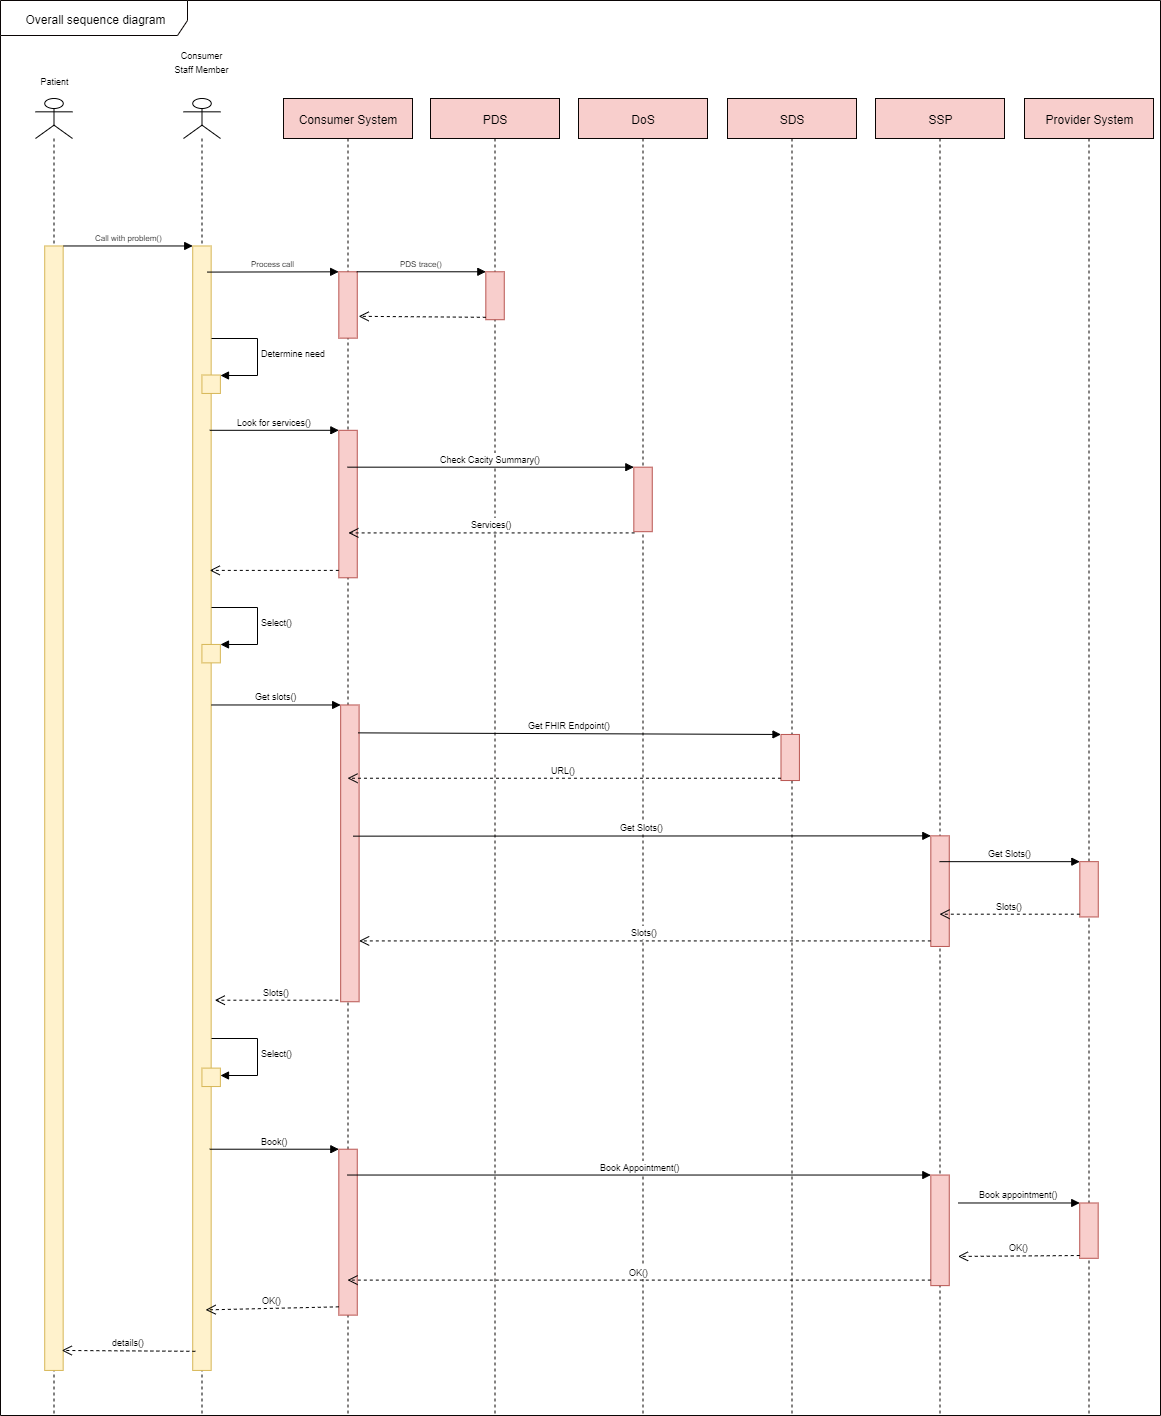

The diagram above was exported from draw.io. Its source (the exported page's mxGraphModel, read from the mxfile embedded in the PNG):
<mxGraphModel dx="857" dy="642" grid="1" gridSize="10" guides="1" tooltips="1" connect="1" arrows="1" fold="1" page="1" pageScale="1" pageWidth="1169" pageHeight="827" background="#ffffff" math="0" shadow="0">
  <root>
    <mxCell id="0" />
    <mxCell id="1" parent="0" />
    <mxCell id="5" value="" style="shape=umlLifeline;participant=umlActor;perimeter=lifelinePerimeter;whiteSpace=wrap;html=1;container=1;collapsible=0;recursiveResize=0;verticalAlign=top;spacingTop=36;labelBackgroundColor=#ffffff;outlineConnect=0;" parent="1" vertex="1">
      <mxGeometry x="38" y="103" width="37" height="1317" as="geometry" />
    </mxCell>
    <mxCell id="13" value="" style="html=1;points=[];perimeter=orthogonalPerimeter;strokeColor=#d6b656;fillColor=#fff2cc;" parent="5" vertex="1">
      <mxGeometry x="9.220779220779221" y="147.4698795180723" width="18.441558441558442" height="1124.4578313253012" as="geometry" />
    </mxCell>
    <mxCell id="6" value="" style="shape=umlLifeline;participant=umlActor;perimeter=lifelinePerimeter;whiteSpace=wrap;html=1;container=1;collapsible=0;recursiveResize=0;verticalAlign=top;spacingTop=36;labelBackgroundColor=#ffffff;outlineConnect=0;" parent="1" vertex="1">
      <mxGeometry x="186" y="103" width="37" height="1317" as="geometry" />
    </mxCell>
    <mxCell id="14" value="" style="html=1;points=[];perimeter=orthogonalPerimeter;strokeColor=#d6b656;fillColor=#fff2cc;" parent="6" vertex="1">
      <mxGeometry x="9.220779220779221" y="147.4698795180723" width="18.441558441558442" height="1124.4578313253012" as="geometry" />
    </mxCell>
    <mxCell id="15" value="&lt;font style=&quot;font-size: 8px&quot;&gt;Call with problem()&lt;/font&gt;" style="html=1;verticalAlign=bottom;endArrow=block;entryX=0;entryY=0;" parent="6" target="14" edge="1">
      <mxGeometry relative="1" as="geometry">
        <mxPoint x="-119.87012987012987" y="147.4698795180723" as="sourcePoint" />
      </mxGeometry>
    </mxCell>
    <mxCell id="23" value="" style="html=1;points=[];perimeter=orthogonalPerimeter;strokeColor=#d6b656;fillColor=#fff2cc;" parent="6" vertex="1">
      <mxGeometry x="18.441558441558442" y="276.50602409638554" width="18.441558441558442" height="18.433734939759038" as="geometry" />
    </mxCell>
    <mxCell id="24" value="&lt;font style=&quot;font-size: 9px&quot;&gt;Determine need&lt;/font&gt;" style="edgeStyle=orthogonalEdgeStyle;html=1;align=left;spacingLeft=2;endArrow=block;rounded=0;entryX=1;entryY=0;" parent="6" target="23" edge="1">
      <mxGeometry relative="1" as="geometry">
        <mxPoint x="27.662337662337663" y="239.63855421686748" as="sourcePoint" />
        <Array as="points">
          <mxPoint x="73.76623376623377" y="239.63855421686748" />
        </Array>
      </mxGeometry>
    </mxCell>
    <mxCell id="55" value="" style="html=1;points=[];perimeter=orthogonalPerimeter;strokeColor=#d6b656;fillColor=#fff2cc;" parent="6" vertex="1">
      <mxGeometry x="18.441558441558442" y="969.6144578313254" width="18.441558441558442" height="18.433734939759038" as="geometry" />
    </mxCell>
    <mxCell id="56" value="&lt;font style=&quot;font-size: 9px&quot;&gt;Select()&lt;/font&gt;" style="edgeStyle=orthogonalEdgeStyle;html=1;align=left;spacingLeft=2;endArrow=block;rounded=0;entryX=1;entryY=0;" parent="6" edge="1">
      <mxGeometry relative="1" as="geometry">
        <mxPoint x="27.662337662337663" y="940.1204819277109" as="sourcePoint" />
        <Array as="points">
          <mxPoint x="73.76623376623377" y="940.1204819277109" />
        </Array>
        <mxPoint x="37.14656771799623" y="977.2512908777969" as="targetPoint" />
      </mxGeometry>
    </mxCell>
    <mxCell id="7" value="Consumer System" style="shape=umlLifeline;perimeter=lifelinePerimeter;whiteSpace=wrap;html=1;container=1;collapsible=0;recursiveResize=0;outlineConnect=0;fillColor=#f8cecc;strokeColor=#0A0504;" parent="1" vertex="1">
      <mxGeometry x="286" y="103" width="129" height="1317" as="geometry" />
    </mxCell>
    <mxCell id="17" value="" style="html=1;points=[];perimeter=orthogonalPerimeter;strokeColor=#b85450;fillColor=#f8cecc;" parent="7" vertex="1">
      <mxGeometry x="55.324675324675326" y="173.27710843373495" width="18.441558441558442" height="66.36144578313254" as="geometry" />
    </mxCell>
    <mxCell id="25" value="" style="html=1;points=[];perimeter=orthogonalPerimeter;strokeColor=#b85450;fillColor=#f8cecc;" parent="7" vertex="1">
      <mxGeometry x="55.324675324675326" y="331.8072289156627" width="18.441558441558442" height="147.4698795180723" as="geometry" />
    </mxCell>
    <mxCell id="26" value="&lt;font style=&quot;font-size: 9px&quot;&gt;Look for services()&lt;/font&gt;" style="html=1;verticalAlign=bottom;endArrow=block;entryX=0;entryY=0;" parent="7" target="25" edge="1">
      <mxGeometry relative="1" as="geometry">
        <mxPoint x="-73.76623376623377" y="331.8072289156627" as="sourcePoint" />
      </mxGeometry>
    </mxCell>
    <mxCell id="27" value="" style="html=1;verticalAlign=bottom;endArrow=open;dashed=1;endSize=8;exitX=0;exitY=0.95;" parent="7" source="25" edge="1">
      <mxGeometry relative="1" as="geometry">
        <mxPoint x="-73.76623376623377" y="471.90361445783134" as="targetPoint" />
      </mxGeometry>
    </mxCell>
    <mxCell id="37" value="" style="html=1;points=[];perimeter=orthogonalPerimeter;strokeColor=#b85450;fillColor=#f8cecc;" parent="7" vertex="1">
      <mxGeometry x="57.16883116883117" y="606.4698795180723" width="18.441558441558442" height="296.7831325301205" as="geometry" />
    </mxCell>
    <mxCell id="38" value="&lt;font style=&quot;font-size: 9px&quot;&gt;Get slots()&lt;/font&gt;" style="html=1;verticalAlign=bottom;endArrow=block;entryX=0;entryY=0;" parent="7" target="37" edge="1">
      <mxGeometry relative="1" as="geometry">
        <mxPoint x="-71.92207792207792" y="606.4698795180723" as="sourcePoint" />
      </mxGeometry>
    </mxCell>
    <mxCell id="57" value="" style="html=1;points=[];perimeter=orthogonalPerimeter;strokeColor=#b85450;fillColor=#f8cecc;" parent="7" vertex="1">
      <mxGeometry x="55.324675324675326" y="1050.7228915662652" width="18.441558441558442" height="165.90361445783134" as="geometry" />
    </mxCell>
    <mxCell id="58" value="&lt;font style=&quot;font-size: 9px&quot;&gt;Book()&lt;/font&gt;" style="html=1;verticalAlign=bottom;endArrow=block;entryX=0;entryY=0;" parent="7" target="57" edge="1">
      <mxGeometry relative="1" as="geometry">
        <mxPoint x="-73.76623376623377" y="1050.7228915662652" as="sourcePoint" />
      </mxGeometry>
    </mxCell>
    <mxCell id="8" value="PDS" style="shape=umlLifeline;perimeter=lifelinePerimeter;whiteSpace=wrap;html=1;container=1;collapsible=0;recursiveResize=0;outlineConnect=0;fillColor=#f8cecc;strokeColor=#0A0504;" parent="1" vertex="1">
      <mxGeometry x="433" y="103" width="129" height="1317" as="geometry" />
    </mxCell>
    <mxCell id="20" value="" style="html=1;points=[];perimeter=orthogonalPerimeter;strokeColor=#b85450;fillColor=#f8cecc;" parent="8" vertex="1">
      <mxGeometry x="55.324675324675326" y="173.27710843373495" width="18.441558441558442" height="47.9277108433735" as="geometry" />
    </mxCell>
    <mxCell id="21" value="&lt;font style=&quot;font-size: 8px&quot;&gt;PDS trace()&lt;/font&gt;" style="html=1;verticalAlign=bottom;endArrow=block;entryX=0;entryY=0;" parent="8" target="20" edge="1">
      <mxGeometry relative="1" as="geometry">
        <mxPoint x="-73.76623376623377" y="173.27710843373495" as="sourcePoint" />
      </mxGeometry>
    </mxCell>
    <mxCell id="9" value="DoS" style="shape=umlLifeline;perimeter=lifelinePerimeter;whiteSpace=wrap;html=1;container=1;collapsible=0;recursiveResize=0;outlineConnect=0;fillColor=#f8cecc;strokeColor=#0A0504;" parent="1" vertex="1">
      <mxGeometry x="581" y="103" width="129" height="1317" as="geometry" />
    </mxCell>
    <mxCell id="28" value="" style="html=1;points=[];perimeter=orthogonalPerimeter;strokeColor=#b85450;fillColor=#f8cecc;" parent="9" vertex="1">
      <mxGeometry x="55.324675324675326" y="368.67469879518075" width="18.441558441558442" height="64.51807228915663" as="geometry" />
    </mxCell>
    <mxCell id="10" value="SDS" style="shape=umlLifeline;perimeter=lifelinePerimeter;whiteSpace=wrap;html=1;container=1;collapsible=0;recursiveResize=0;outlineConnect=0;fillColor=#f8cecc;strokeColor=#0A0504;" parent="1" vertex="1">
      <mxGeometry x="730" y="103" width="129" height="1317" as="geometry" />
    </mxCell>
    <mxCell id="40" value="" style="html=1;points=[];perimeter=orthogonalPerimeter;strokeColor=#b85450;fillColor=#f8cecc;" parent="10" vertex="1">
      <mxGeometry x="53.480519480519476" y="635.9638554216867" width="18.441558441558442" height="46.08433734939759" as="geometry" />
    </mxCell>
    <mxCell id="11" value="SSP" style="shape=umlLifeline;perimeter=lifelinePerimeter;whiteSpace=wrap;html=1;container=1;collapsible=0;recursiveResize=0;outlineConnect=0;fillColor=#f8cecc;strokeColor=#0A0504;" parent="1" vertex="1">
      <mxGeometry x="878" y="103" width="129" height="1317" as="geometry" />
    </mxCell>
    <mxCell id="43" value="" style="html=1;points=[];perimeter=orthogonalPerimeter;strokeColor=#b85450;fillColor=#f8cecc;" parent="11" vertex="1">
      <mxGeometry x="55.324675324675326" y="737.3493975903615" width="18.441558441558442" height="110.60240963855422" as="geometry" />
    </mxCell>
    <mxCell id="60" value="" style="html=1;points=[];perimeter=orthogonalPerimeter;strokeColor=#b85450;fillColor=#f8cecc;" parent="11" vertex="1">
      <mxGeometry x="55.324675324675326" y="1076.5301204819277" width="18.441558441558442" height="110.60240963855422" as="geometry" />
    </mxCell>
    <mxCell id="12" value="Provider System" style="shape=umlLifeline;perimeter=lifelinePerimeter;whiteSpace=wrap;html=1;container=1;collapsible=0;recursiveResize=0;outlineConnect=0;fillColor=#f8cecc;strokeColor=#0A0504;" parent="1" vertex="1">
      <mxGeometry x="1027" y="103" width="129" height="1317" as="geometry" />
    </mxCell>
    <mxCell id="47" value="" style="html=1;points=[];perimeter=orthogonalPerimeter;strokeColor=#b85450;fillColor=#f8cecc;" parent="12" vertex="1">
      <mxGeometry x="55.324675324675326" y="763.1566265060242" width="18.441558441558442" height="55.30120481927711" as="geometry" />
    </mxCell>
    <mxCell id="16" value="&lt;font style=&quot;font-size: 9px&quot;&gt;details()&lt;/font&gt;" style="html=1;verticalAlign=bottom;endArrow=open;dashed=1;endSize=8;exitX=0.143;exitY=0.983;exitPerimeter=0;" parent="1" source="14" edge="1">
      <mxGeometry relative="1" as="geometry">
        <mxPoint x="64.25974025974025" y="1354.9518072289156" as="targetPoint" />
        <mxPoint x="195.19480519480518" y="1286.7469879518073" as="sourcePoint" />
      </mxGeometry>
    </mxCell>
    <mxCell id="18" value="&lt;font style=&quot;font-size: 8px&quot;&gt;Process call&lt;/font&gt;" style="html=1;verticalAlign=bottom;endArrow=block;entryX=0;entryY=0;" parent="1" edge="1">
      <mxGeometry relative="1" as="geometry">
        <mxPoint x="209.94805194805195" y="276.5783132530121" as="sourcePoint" />
        <mxPoint x="341.1465677179962" y="276.31497418244413" as="targetPoint" />
      </mxGeometry>
    </mxCell>
    <mxCell id="22" value="" style="html=1;verticalAlign=bottom;endArrow=open;dashed=1;endSize=8;exitX=0;exitY=0.95;" parent="1" source="20" edge="1">
      <mxGeometry relative="1" as="geometry">
        <mxPoint x="361.16883116883116" y="320.81927710843377" as="targetPoint" />
      </mxGeometry>
    </mxCell>
    <mxCell id="29" value="&lt;font style=&quot;font-size: 9px&quot;&gt;Check Cacity Summary()&lt;/font&gt;" style="html=1;verticalAlign=bottom;endArrow=block;entryX=0;entryY=0;" parent="1" source="7" target="28" edge="1">
      <mxGeometry relative="1" as="geometry">
        <mxPoint x="506.85714285714283" y="416.67469879518075" as="sourcePoint" />
      </mxGeometry>
    </mxCell>
    <mxCell id="30" value="&lt;font style=&quot;font-size: 9px&quot;&gt;Services()&lt;/font&gt;" style="html=1;verticalAlign=bottom;endArrow=open;dashed=1;endSize=8;exitX=0;exitY=0.95;" parent="1" edge="1">
      <mxGeometry relative="1" as="geometry">
        <mxPoint x="350.8942486085343" y="537.4156626506024" as="targetPoint" />
        <mxPoint x="637.1335807050092" y="537.4156626506024" as="sourcePoint" />
      </mxGeometry>
    </mxCell>
    <mxCell id="35" value="" style="html=1;points=[];perimeter=orthogonalPerimeter;strokeColor=#d6b656;fillColor=#fff2cc;" parent="1" vertex="1">
      <mxGeometry x="204.41558441558442" y="648.9397590361446" width="18.441558441558442" height="18.433734939759038" as="geometry" />
    </mxCell>
    <mxCell id="36" value="&lt;font style=&quot;font-size: 9px&quot;&gt;Select()&lt;/font&gt;" style="edgeStyle=orthogonalEdgeStyle;html=1;align=left;spacingLeft=2;endArrow=block;rounded=0;entryX=1;entryY=0;" parent="1" target="35" edge="1">
      <mxGeometry relative="1" as="geometry">
        <mxPoint x="213.63636363636363" y="612.0722891566265" as="sourcePoint" />
        <Array as="points">
          <mxPoint x="259.7402597402597" y="612.0722891566265" />
        </Array>
      </mxGeometry>
    </mxCell>
    <mxCell id="39" value="&lt;font style=&quot;font-size: 9px&quot;&gt;Slots()&lt;/font&gt;" style="html=1;verticalAlign=bottom;endArrow=open;dashed=1;endSize=8;" parent="1" edge="1">
      <mxGeometry relative="1" as="geometry">
        <mxPoint x="217.32467532467533" y="1004.710843373494" as="targetPoint" />
        <mxPoint x="340.8831168831169" y="1004.710843373494" as="sourcePoint" />
      </mxGeometry>
    </mxCell>
    <mxCell id="41" value="&lt;font style=&quot;font-size: 9px&quot;&gt;Get FHIR Endpoint()&lt;/font&gt;" style="html=1;verticalAlign=bottom;endArrow=block;entryX=0;entryY=0;exitX=0.943;exitY=0.094;exitPerimeter=0;" parent="1" source="37" target="40" edge="1">
      <mxGeometry relative="1" as="geometry">
        <mxPoint x="654.3896103896104" y="739.2650602409639" as="sourcePoint" />
      </mxGeometry>
    </mxCell>
    <mxCell id="42" value="&lt;font style=&quot;font-size: 9px&quot;&gt;URL()&lt;/font&gt;" style="html=1;verticalAlign=bottom;endArrow=open;dashed=1;endSize=8;exitX=0;exitY=0.95;" parent="1" source="40" target="7" edge="1">
      <mxGeometry relative="1" as="geometry">
        <mxPoint x="654.3896103896104" y="879.3614457831326" as="targetPoint" />
      </mxGeometry>
    </mxCell>
    <mxCell id="45" value="&lt;font style=&quot;font-size: 9px&quot;&gt;Slots()&lt;/font&gt;" style="html=1;verticalAlign=bottom;endArrow=open;dashed=1;endSize=8;exitX=0;exitY=0.95;" parent="1" source="43" target="37" edge="1">
      <mxGeometry relative="1" as="geometry">
        <mxPoint x="370.38961038961037" y="962.3132530120482" as="targetPoint" />
      </mxGeometry>
    </mxCell>
    <mxCell id="44" value="&lt;font style=&quot;font-size: 9px&quot;&gt;Get Slots()&lt;/font&gt;" style="html=1;verticalAlign=bottom;endArrow=block;entryX=0;entryY=0;" parent="1" target="43" edge="1">
      <mxGeometry relative="1" as="geometry">
        <mxPoint x="355.6363636363636" y="840.6506024096386" as="sourcePoint" />
      </mxGeometry>
    </mxCell>
    <mxCell id="48" value="&lt;font style=&quot;font-size: 9px&quot;&gt;Get Slots()&lt;/font&gt;" style="html=1;verticalAlign=bottom;endArrow=block;entryX=0;entryY=0;" parent="1" source="11" target="47" edge="1">
      <mxGeometry relative="1" as="geometry">
        <mxPoint x="953.1428571428571" y="859.0843373493976" as="sourcePoint" />
      </mxGeometry>
    </mxCell>
    <mxCell id="49" value="&lt;font style=&quot;font-size: 9px&quot;&gt;Slots()&lt;/font&gt;" style="html=1;verticalAlign=bottom;endArrow=open;dashed=1;endSize=8;exitX=0;exitY=0.95;" parent="1" source="47" target="11" edge="1">
      <mxGeometry relative="1" as="geometry">
        <mxPoint x="953.1428571428571" y="910.6987951807229" as="targetPoint" />
      </mxGeometry>
    </mxCell>
    <mxCell id="61" value="&lt;font style=&quot;font-size: 9px&quot;&gt;Book Appointment()&lt;/font&gt;" style="html=1;verticalAlign=bottom;endArrow=block;entryX=0;entryY=0;" parent="1" source="7" target="60" edge="1">
      <mxGeometry relative="1" as="geometry">
        <mxPoint x="812.9870129870129" y="1154.0240963855422" as="sourcePoint" />
      </mxGeometry>
    </mxCell>
    <mxCell id="62" value="&lt;font style=&quot;font-size: 9px&quot;&gt;OK()&lt;/font&gt;" style="html=1;verticalAlign=bottom;endArrow=open;dashed=1;endSize=8;exitX=0;exitY=0.95;" parent="1" source="60" target="7" edge="1">
      <mxGeometry relative="1" as="geometry">
        <mxPoint x="812.9870129870129" y="1294.120481927711" as="targetPoint" />
      </mxGeometry>
    </mxCell>
    <mxCell id="59" value="&lt;font style=&quot;font-size: 9px&quot;&gt;OK()&lt;/font&gt;" style="html=1;verticalAlign=bottom;endArrow=open;dashed=1;endSize=8;exitX=0;exitY=0.95;" parent="1" source="57" edge="1">
      <mxGeometry relative="1" as="geometry">
        <mxPoint x="208.1038961038961" y="1314.3975903614457" as="targetPoint" />
      </mxGeometry>
    </mxCell>
    <mxCell id="63" value="" style="html=1;points=[];perimeter=orthogonalPerimeter;strokeColor=#b85450;fillColor=#f8cecc;" parent="1" vertex="1">
      <mxGeometry x="1082.2337662337661" y="1207.4819277108434" width="18.441558441558442" height="55.30120481927711" as="geometry" />
    </mxCell>
    <mxCell id="64" value="&lt;font style=&quot;font-size: 9px&quot;&gt;Book appointment()&lt;/font&gt;" style="html=1;verticalAlign=bottom;endArrow=block;entryX=0;entryY=0;" parent="1" target="63" edge="1">
      <mxGeometry relative="1" as="geometry">
        <mxPoint x="960.5194805194805" y="1207.4819277108434" as="sourcePoint" />
      </mxGeometry>
    </mxCell>
    <mxCell id="65" value="&lt;font style=&quot;font-size: 9px&quot;&gt;OK()&lt;/font&gt;" style="html=1;verticalAlign=bottom;endArrow=open;dashed=1;endSize=8;exitX=0;exitY=0.95;" parent="1" source="63" edge="1">
      <mxGeometry relative="1" as="geometry">
        <mxPoint x="960.5194805194805" y="1260.9397590361446" as="targetPoint" />
      </mxGeometry>
    </mxCell>
    <mxCell id="70" value="&lt;font style=&quot;font-size: 9px&quot;&gt;Patient&lt;/font&gt;" style="text;html=1;strokeColor=none;fillColor=none;align=center;verticalAlign=middle;whiteSpace=wrap;rounded=0;" parent="1" vertex="1">
      <mxGeometry x="20" y="66.43373493975903" width="73.76623376623377" height="36.867469879518076" as="geometry" />
    </mxCell>
    <mxCell id="71" value="&lt;font style=&quot;font-size: 9px&quot;&gt;Consumer&lt;br&gt;Staff Member&lt;/font&gt;" style="text;html=1;strokeColor=none;fillColor=none;align=center;verticalAlign=middle;whiteSpace=wrap;rounded=0;" parent="1" vertex="1">
      <mxGeometry x="112.20779220779221" y="48" width="184.41558441558442" height="36.867469879518076" as="geometry" />
    </mxCell>
    <mxCell id="73" value="Overall sequence diagram" style="shape=umlFrame;whiteSpace=wrap;html=1;strokeColor=#0A0504;width=187;height=35;" parent="1" vertex="1">
      <mxGeometry x="3" y="5" width="1160" height="1415" as="geometry" />
    </mxCell>
  </root>
</mxGraphModel>